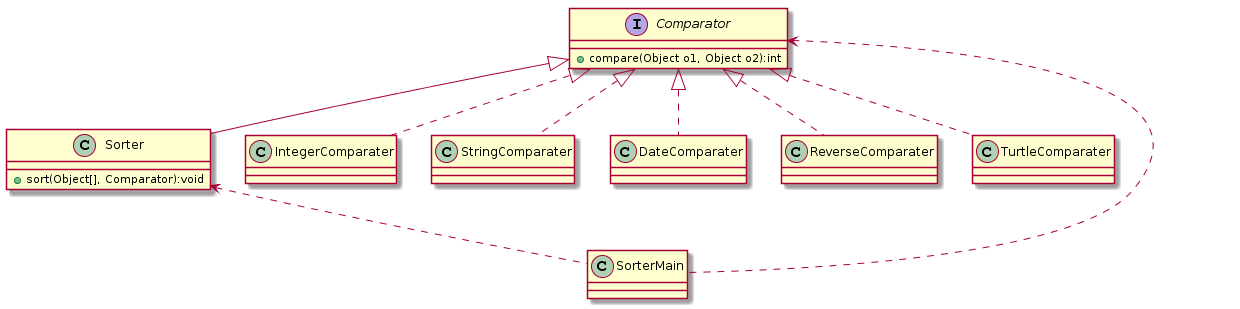

The diagram above was rendered by PlantUML. Its source (embedded in the PNG):
@startuml
interface Comparator {
    +compare(Object o1, Object o2):int
}

class Sorter {
    +sort(Object[], Comparator):void
}
Comparator <|.. IntegerComparater
Comparator <|.. StringComparater
Comparator <|.. DateComparater
Comparator <|.. ReverseComparater
Comparator <|.. TurtleComparater
Comparator <|-- Sorter
SorterMain .up.> Comparator
SorterMain .up.> Sorter
@enduml